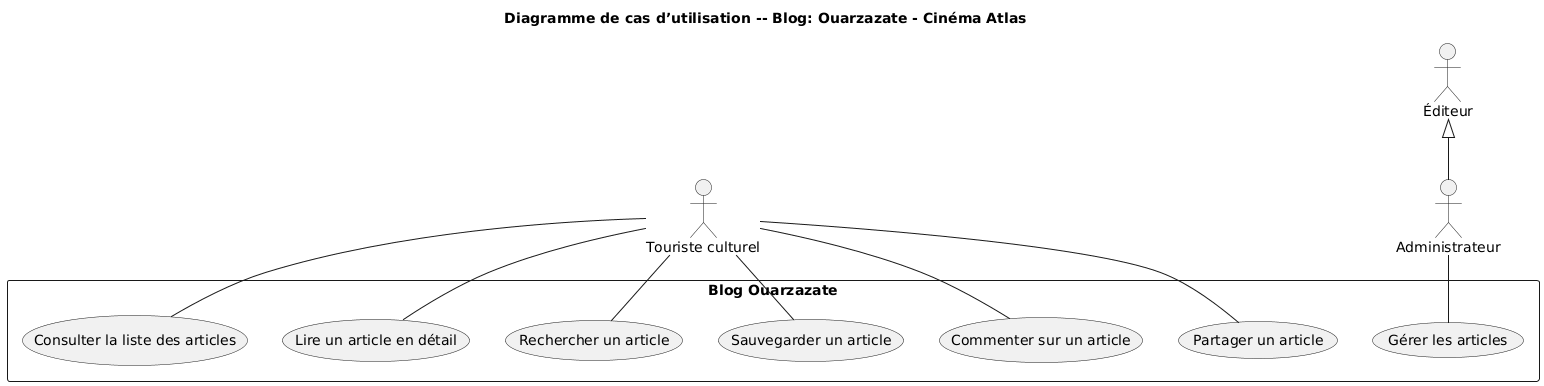

The diagram above was rendered by PlantUML. Its source (embedded in the PNG):
@startuml
title Diagramme de cas d’utilisation -- Blog: Ouarzazate - Cinéma Atlas

actor "Touriste culturel" as Touriste
actor "Administrateur" as Admin
Éditeur <|--  Admin

rectangle "Blog Ouarzazate" {
  
  (Consulter la liste des articles) as UC1
  (Lire un article en détail) as UC2
  (Rechercher un article) as UC3
  (Sauvegarder un article) as UC4
  (Commenter sur un article) as UC7
  (Partager un article) as UC5
  (Gérer les articles) as UC6
}

Touriste -- UC1
Touriste -- UC2
Touriste -- UC3
Touriste -- UC4
Touriste -- UC5
Touriste -- UC7



Admin -- UC6
@enduml